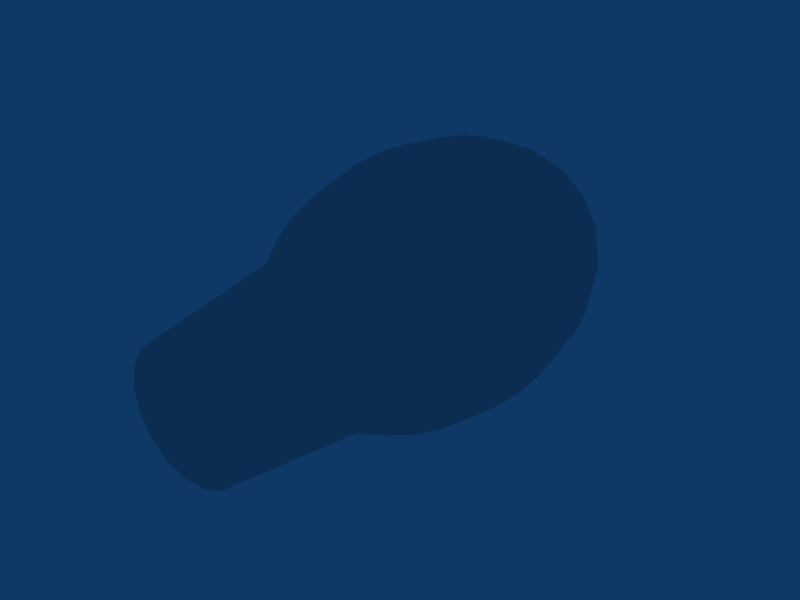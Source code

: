 # Source: lightbulp.blend  (saved by Blender 2.48.1; exported with 4.5.12 LTS)
import bpy
from mathutils import Matrix  # noqa: F401  (used for matrix-valued properties, if any)

bpy.ops.wm.read_factory_settings(use_empty=True)
scene = bpy.context.scene
scene.name = 'Scene'

# ---- collections
col_collection_1 = bpy.data.collections.new('Collection 1'); scene.collection.children.link(col_collection_1)

# ---- world
world_world = bpy.data.worlds.new('World'); scene.world = world_world
world_world.color = (0.05656, 0.2208, 0.4)
world_world.use_sun_shadow = False
world_world.sun_shadow_jitter_overblur = 0.0
world_world.cycles.sampling_method = 'MANUAL'
world_world.cycles.sample_map_resolution = 256

# ---- meshes
me_lightbulp = bpy.data.meshes.new('lightbulp')
me_lightbulp.from_pydata([(0.1578, -0.8783, -0.1322), (0.1935, -0.8783, -0.07023), (0.2059, -0.8783, 0.0001988), (0.1934, -0.8783, 0.0706), (0.1576, -0.8783, 0.1325), (0.1028, -0.8783, 0.1784), (0.03556, -0.8783, 0.2028), (-0.03594, -0.8783, 0.2027), (-0.1031, -0.8783, 0.1782), (-0.1578, -0.8783, 0.1322), (-0.1935, -0.8783, 0.07023), (-0.2059, -0.8783, -0.0001988), (-0.1934, -0.8783, -0.0706), (-0.1576, -0.8783, -0.1325), (-0.1028, -0.8783, -0.1784), (-0.03555, -0.8783, -0.2028), (0.03595, -0.8783, -0.2027), (0.1031, -0.8783, -0.1782), (0.2095, -0.3851, -0.1755), (0.2581, -0.3852, -0.09394), (0.2733, -0.3851, 0.0002636), (0.2581, -0.3852, 0.09394), (0.2092, -0.3851, 0.1759), (0.1364, -0.3851, 0.2368), (0.0477, -0.3852, 0.2705), (-0.0477, -0.3852, 0.2705), (-0.1369, -0.3851, 0.2365), (-0.2104, -0.3852, 0.1766), (-0.2569, -0.3851, 0.09322), (-0.2747, -0.3852, -5.413e-07), (-0.2581, -0.3852, -0.09394), (-0.2104, -0.3852, -0.1766), (-0.1364, -0.3851, -0.2368), (-0.04719, -0.3851, -0.2692), (0.04771, -0.3851, -0.2691), (0.1369, -0.3851, -0.2365), (1.78e-06, -0.8783, -4.372e-08), (0.06973, 0.7545, 0.02538), (0.1373, 0.7251, 0.04999), (0.2008, 0.6772, 0.07307), (0.2581, 0.6121, 0.09394), (0.3076, 0.5319, 0.112), (0.3477, 0.4389, 0.1266), (0.3773, 0.3361, 0.1373), (0.3954, 0.2265, 0.1439), (0.4015, 0.1134, 0.1461), (0.3954, 0.0004043, 0.1439), (0.3773, -0.1092, 0.1373), (0.3477, -0.212, 0.1266), (0.3076, -0.305, 0.112), (0.2508, -0.305, 0.2104), (0.2835, -0.212, 0.2379), (0.3076, -0.1092, 0.2581), (0.3224, 0.0004042, 0.2705), (0.3273, 0.1134, 0.2747), (0.3224, 0.2265, 0.2705), (0.3076, 0.3361, 0.2581), (0.2835, 0.4389, 0.2379), (0.2508, 0.5319, 0.2104), (0.2104, 0.6121, 0.1766), (0.1637, 0.6772, 0.1373), (0.112, 0.7251, 0.09394), (0.05684, 0.7545, 0.0477), (0.0371, 0.7545, 0.06426), (0.07307, 0.7251, 0.1266), (0.1068, 0.6772, 0.185), (0.1373, 0.6121, 0.2379), (0.1637, 0.5319, 0.2835), (0.185, 0.4389, 0.3205), (0.2008, 0.3361, 0.3477), (0.2104, 0.2265, 0.3644), (0.2137, 0.1134, 0.3701), (0.2104, 0.0004039, 0.3644), (0.2008, -0.1092, 0.3477), (0.185, -0.212, 0.3205), (0.1637, -0.305, 0.2835), (0.05684, -0.305, 0.3224), (0.06426, -0.212, 0.3644), (0.06973, -0.1092, 0.3954), (0.07307, 0.0004036, 0.4144), (0.0742, 0.1134, 0.4208), (0.07307, 0.2265, 0.4144), (0.06973, 0.3361, 0.3954), (0.06426, 0.4389, 0.3644), (0.05684, 0.5319, 0.3224), (0.04769, 0.6121, 0.2705), (0.0371, 0.6772, 0.2104), (0.02538, 0.7251, 0.1439), (0.01288, 0.7545, 0.07307), (-0.01289, 0.7545, 0.07307), (-0.02538, 0.7251, 0.1439), (-0.0371, 0.6772, 0.2104), (-0.0477, 0.6121, 0.2705), (-0.05684, 0.5319, 0.3224), (-0.06426, 0.4389, 0.3644), (-0.06973, 0.3361, 0.3954), (-0.07308, 0.2265, 0.4144), (-0.0742, 0.1134, 0.4208), (-0.07308, 0.0004033, 0.4144), (-0.06973, -0.1092, 0.3954), (-0.06426, -0.212, 0.3644), (-0.05684, -0.305, 0.3224), (-0.1637, -0.305, 0.2835), (-0.185, -0.212, 0.3205), (-0.2008, -0.1092, 0.3477), (-0.2104, 0.0004031, 0.3644), (-0.2137, 0.1134, 0.3701), (-0.2104, 0.2265, 0.3644), (-0.2008, 0.3361, 0.3477), (-0.185, 0.4389, 0.3205), (-0.1637, 0.5319, 0.2835), (-0.1373, 0.6121, 0.2379), (-0.1068, 0.6772, 0.185), (-0.07308, 0.7251, 0.1266), (-0.0371, 0.7545, 0.06426), (-0.05684, 0.7545, 0.0477), (-0.112, 0.7251, 0.09394), (-0.1637, 0.6772, 0.1373), (-0.2104, 0.6121, 0.1766), (-0.2508, 0.5319, 0.2104), (-0.2835, 0.4389, 0.2379), (-0.3076, 0.3361, 0.2581), (-0.3224, 0.2265, 0.2705), (-0.3273, 0.1134, 0.2747), (-0.3224, 0.0004028, 0.2705), (-0.3076, -0.1092, 0.2581), (-0.2835, -0.212, 0.2379), (-0.2508, -0.305, 0.2104), (-0.3076, -0.305, 0.112), (-0.3477, -0.212, 0.1266), (-0.3773, -0.1092, 0.1373), (-0.3954, 0.0004027, 0.1439), (-0.4015, 0.1134, 0.1461), (-0.3954, 0.2265, 0.1439), (-0.3773, 0.3361, 0.1373), (-0.3477, 0.4389, 0.1266), (-0.3076, 0.5319, 0.112), (-0.2581, 0.6121, 0.09394), (-0.2008, 0.6772, 0.07307), (-0.1373, 0.7251, 0.04999), (-0.06973, 0.7545, 0.02538), (-0.0742, 0.7545, -1.782e-07), (-0.1462, 0.7251, -3.189e-07), (-0.2137, 0.6772, -4.206e-07), (-0.2747, 0.6121, -5.48e-07), (-0.3273, 0.5319, -6.554e-07), (-0.3701, 0.4389, -7.312e-07), (-0.4015, 0.3361, -7.766e-07), (-0.4208, 0.2265, -8.186e-07), (-0.4273, 0.1134, -8.468e-07), (-0.4208, 0.0004027, -8.375e-07), (-0.4015, -0.1092, -7.883e-07), (-0.3701, -0.212, -7.112e-07), (-0.3273, -0.305, -6.518e-07), (-0.3076, -0.305, -0.112), (-0.3477, -0.212, -0.1266), (-0.3773, -0.1092, -0.1373), (-0.3954, 0.0004027, -0.1439), (-0.4015, 0.1134, -0.1461), (-0.3954, 0.2265, -0.1439), (-0.3773, 0.3361, -0.1373), (-0.3477, 0.4389, -0.1266), (-0.3076, 0.5319, -0.112), (-0.2581, 0.6121, -0.09394), (-0.2008, 0.6772, -0.07307), (-0.1373, 0.7251, -0.04999), (-0.06973, 0.7545, -0.02538), (-1.677e-06, 0.7644, -1.525e-07), (-0.05684, 0.7545, -0.0477), (-0.112, 0.7251, -0.09394), (-0.1637, 0.6772, -0.1373), (-0.2104, 0.6121, -0.1766), (-0.2508, 0.5319, -0.2104), (-0.2835, 0.4389, -0.2379), (-0.3076, 0.3361, -0.2581), (-0.3224, 0.2265, -0.2705), (-0.3273, 0.1134, -0.2747), (-0.3224, 0.0004028, -0.2705), (-0.3076, -0.1092, -0.2581), (-0.2835, -0.212, -0.2379), (-0.2508, -0.305, -0.2104), (-0.1637, -0.305, -0.2835), (-0.185, -0.212, -0.3205), (-0.2008, -0.1092, -0.3477), (-0.2104, 0.000403, -0.3644), (-0.2137, 0.1134, -0.3701), (-0.2104, 0.2265, -0.3644), (-0.2008, 0.3361, -0.3477), (-0.185, 0.4389, -0.3205), (-0.1637, 0.5319, -0.2835), (-0.1373, 0.6121, -0.2379), (-0.1068, 0.6772, -0.185), (-0.07308, 0.7251, -0.1266), (-0.0371, 0.7545, -0.06426), (-0.01289, 0.7545, -0.07307), (-0.02538, 0.7251, -0.1439), (-0.0371, 0.6772, -0.2104), (-0.0477, 0.6121, -0.2705), (-0.05684, 0.5319, -0.3224), (-0.06426, 0.4389, -0.3644), (-0.06973, 0.3361, -0.3954), (-0.07307, 0.2265, -0.4144), (-0.0742, 0.1134, -0.4208), (-0.07307, 0.0004033, -0.4144), (-0.06973, -0.1092, -0.3954), (-0.06426, -0.212, -0.3644), (-0.05684, -0.305, -0.3224), (0.05684, -0.305, -0.3224), (0.06426, -0.212, -0.3644), (0.06973, -0.1092, -0.3954), (0.07308, 0.0004036, -0.4144), (0.0742, 0.1134, -0.4208), (0.07307, 0.2265, -0.4144), (0.06973, 0.3361, -0.3954), (0.06426, 0.4389, -0.3644), (0.05684, 0.5319, -0.3224), (0.0477, 0.6121, -0.2705), (0.0371, 0.6772, -0.2104), (0.02538, 0.7251, -0.1439), (0.01288, 0.7545, -0.07307), (0.0371, 0.7545, -0.06426), (0.07307, 0.7251, -0.1266), (0.1068, 0.6772, -0.185), (0.1373, 0.6121, -0.2379), (0.1637, 0.5319, -0.2835), (0.185, 0.4389, -0.3205), (0.2008, 0.3361, -0.3477), (0.2104, 0.2265, -0.3644), (0.2137, 0.1134, -0.3701), (0.2104, 0.0004039, -0.3644), (0.2008, -0.1092, -0.3477), (0.185, -0.212, -0.3205), (0.1637, -0.305, -0.2835), (0.2508, -0.305, -0.2104), (0.2835, -0.212, -0.2379), (0.3076, -0.1092, -0.2581), (0.3224, 0.0004041, -0.2705), (0.3273, 0.1134, -0.2747), (0.3224, 0.2265, -0.2705), (0.3076, 0.3361, -0.2581), (0.2835, 0.4389, -0.2379), (0.2508, 0.5319, -0.2104), (0.2104, 0.6121, -0.1766), (0.1637, 0.6772, -0.1373), (0.112, 0.7251, -0.09394), (0.05684, 0.7545, -0.0477), (0.06973, 0.7545, -0.02538), (0.1373, 0.7251, -0.04999), (0.2008, 0.6772, -0.07307), (0.2581, 0.6121, -0.09394), (0.3076, 0.5319, -0.112), (0.3477, 0.4389, -0.1266), (0.3773, 0.3361, -0.1373), (0.3954, 0.2265, -0.1439), (0.4015, 0.1134, -0.1461), (0.3954, 0.0004043, -0.1439), (0.3773, -0.1092, -0.1373), (0.3477, -0.212, -0.1266), (0.3076, -0.305, -0.112), (0.3273, -0.305, 5.761e-07), (0.3701, -0.212, 5.932e-07), (0.4015, -0.1092, 6.864e-07), (0.4208, 0.0004044, 7.035e-07), (0.4273, 0.1134, 6.958e-07), (0.4208, 0.2265, 7.017e-07), (0.4015, 0.3361, 6.34e-07), (0.3701, 0.4389, 5.808e-07), (0.3273, 0.5319, 5.334e-07), (0.2747, 0.6121, 4.278e-07), (0.2137, 0.6772, 2.98e-07), (0.1461, 0.7251, 2.162e-07), (0.0742, 0.7545, 7.939e-08)], [], [(36, 0, 1), (36, 1, 2), (36, 2, 3), (36, 3, 4), (36, 4, 5), (36, 5, 6), (36, 6, 7), (36, 7, 8), (36, 8, 9), (36, 9, 10), (36, 10, 11), (36, 11, 12), (36, 12, 13), (36, 13, 14), (36, 14, 15), (36, 15, 16), (36, 16, 17), (17, 0, 36), (0, 18, 19, 1), (1, 19, 20, 2), (2, 20, 21, 3), (3, 21, 22, 4), (4, 22, 23, 5), (5, 23, 24, 6), (6, 24, 25, 7), (7, 25, 26, 8), (8, 26, 27, 9), (9, 27, 28, 10), (10, 28, 29, 11), (11, 29, 30, 12), (12, 30, 31, 13), (13, 31, 32, 14), (14, 32, 33, 15), (15, 33, 34, 16), (16, 34, 35, 17), (18, 0, 17, 35), (167, 37, 271), (271, 37, 38, 270), (270, 38, 39, 269), (269, 39, 40, 268), (268, 40, 41, 267), (267, 41, 42, 266), (266, 42, 43, 265), (265, 43, 44, 264), (264, 44, 45, 263), (263, 45, 46, 262), (262, 46, 47, 261), (261, 47, 48, 260), (260, 48, 49, 259), (259, 49, 21, 20), (49, 50, 22, 21), (48, 51, 50, 49), (47, 52, 51, 48), (46, 53, 52, 47), (45, 54, 53, 46), (44, 55, 54, 45), (43, 56, 55, 44), (42, 57, 56, 43), (41, 58, 57, 42), (40, 59, 58, 41), (39, 60, 59, 40), (38, 61, 60, 39), (37, 62, 61, 38), (167, 62, 37), (167, 63, 62), (62, 63, 64, 61), (61, 64, 65, 60), (60, 65, 66, 59), (59, 66, 67, 58), (58, 67, 68, 57), (57, 68, 69, 56), (56, 69, 70, 55), (55, 70, 71, 54), (54, 71, 72, 53), (53, 72, 73, 52), (52, 73, 74, 51), (51, 74, 75, 50), (50, 75, 23, 22), (75, 76, 24, 23), (74, 77, 76, 75), (73, 78, 77, 74), (72, 79, 78, 73), (71, 80, 79, 72), (70, 81, 80, 71), (69, 82, 81, 70), (68, 83, 82, 69), (67, 84, 83, 68), (66, 85, 84, 67), (65, 86, 85, 66), (64, 87, 86, 65), (63, 88, 87, 64), (167, 88, 63), (167, 89, 88), (88, 89, 90, 87), (87, 90, 91, 86), (86, 91, 92, 85), (85, 92, 93, 84), (84, 93, 94, 83), (83, 94, 95, 82), (82, 95, 96, 81), (81, 96, 97, 80), (80, 97, 98, 79), (79, 98, 99, 78), (78, 99, 100, 77), (77, 100, 101, 76), (76, 101, 25, 24), (101, 102, 26, 25), (100, 103, 102, 101), (99, 104, 103, 100), (98, 105, 104, 99), (97, 106, 105, 98), (96, 107, 106, 97), (95, 108, 107, 96), (94, 109, 108, 95), (93, 110, 109, 94), (92, 111, 110, 93), (91, 112, 111, 92), (90, 113, 112, 91), (89, 114, 113, 90), (167, 114, 89), (167, 115, 114), (114, 115, 116, 113), (113, 116, 117, 112), (112, 117, 118, 111), (111, 118, 119, 110), (110, 119, 120, 109), (109, 120, 121, 108), (108, 121, 122, 107), (107, 122, 123, 106), (106, 123, 124, 105), (105, 124, 125, 104), (104, 125, 126, 103), (103, 126, 127, 102), (102, 127, 27, 26), (127, 128, 28, 27), (126, 129, 128, 127), (125, 130, 129, 126), (124, 131, 130, 125), (123, 132, 131, 124), (122, 133, 132, 123), (121, 134, 133, 122), (120, 135, 134, 121), (119, 136, 135, 120), (118, 137, 136, 119), (117, 138, 137, 118), (116, 139, 138, 117), (115, 140, 139, 116), (167, 140, 115), (167, 141, 140), (140, 141, 142, 139), (139, 142, 143, 138), (138, 143, 144, 137), (137, 144, 145, 136), (136, 145, 146, 135), (135, 146, 147, 134), (134, 147, 148, 133), (133, 148, 149, 132), (132, 149, 150, 131), (131, 150, 151, 130), (130, 151, 152, 129), (129, 152, 153, 128), (128, 153, 29, 28), (153, 154, 30, 29), (152, 155, 154, 153), (151, 156, 155, 152), (150, 157, 156, 151), (149, 158, 157, 150), (148, 159, 158, 149), (147, 160, 159, 148), (146, 161, 160, 147), (145, 162, 161, 146), (144, 163, 162, 145), (143, 164, 163, 144), (142, 165, 164, 143), (141, 166, 165, 142), (167, 166, 141), (167, 168, 166), (166, 168, 169, 165), (165, 169, 170, 164), (164, 170, 171, 163), (163, 171, 172, 162), (162, 172, 173, 161), (161, 173, 174, 160), (160, 174, 175, 159), (159, 175, 176, 158), (158, 176, 177, 157), (157, 177, 178, 156), (156, 178, 179, 155), (155, 179, 180, 154), (154, 180, 31, 30), (180, 181, 32, 31), (179, 182, 181, 180), (178, 183, 182, 179), (177, 184, 183, 178), (176, 185, 184, 177), (175, 186, 185, 176), (174, 187, 186, 175), (173, 188, 187, 174), (172, 189, 188, 173), (171, 190, 189, 172), (170, 191, 190, 171), (169, 192, 191, 170), (168, 193, 192, 169), (167, 193, 168), (167, 194, 193), (193, 194, 195, 192), (192, 195, 196, 191), (191, 196, 197, 190), (190, 197, 198, 189), (189, 198, 199, 188), (188, 199, 200, 187), (187, 200, 201, 186), (186, 201, 202, 185), (185, 202, 203, 184), (184, 203, 204, 183), (183, 204, 205, 182), (182, 205, 206, 181), (181, 206, 33, 32), (206, 207, 34, 33), (205, 208, 207, 206), (204, 209, 208, 205), (203, 210, 209, 204), (202, 211, 210, 203), (201, 212, 211, 202), (200, 213, 212, 201), (199, 214, 213, 200), (198, 215, 214, 199), (197, 216, 215, 198), (196, 217, 216, 197), (195, 218, 217, 196), (194, 219, 218, 195), (167, 219, 194), (167, 220, 219), (219, 220, 221, 218), (218, 221, 222, 217), (217, 222, 223, 216), (216, 223, 224, 215), (215, 224, 225, 214), (214, 225, 226, 213), (213, 226, 227, 212), (212, 227, 228, 211), (211, 228, 229, 210), (210, 229, 230, 209), (209, 230, 231, 208), (208, 231, 232, 207), (207, 232, 35, 34), (232, 233, 18, 35), (231, 234, 233, 232), (230, 235, 234, 231), (229, 236, 235, 230), (228, 237, 236, 229), (227, 238, 237, 228), (226, 239, 238, 227), (225, 240, 239, 226), (224, 241, 240, 225), (223, 242, 241, 224), (222, 243, 242, 223), (221, 244, 243, 222), (220, 245, 244, 221), (167, 245, 220), (167, 246, 245), (245, 246, 247, 244), (244, 247, 248, 243), (243, 248, 249, 242), (242, 249, 250, 241), (241, 250, 251, 240), (240, 251, 252, 239), (239, 252, 253, 238), (238, 253, 254, 237), (237, 254, 255, 236), (236, 255, 256, 235), (235, 256, 257, 234), (234, 257, 258, 233), (233, 258, 19, 18), (258, 259, 20, 19), (257, 260, 259, 258), (256, 261, 260, 257), (255, 262, 261, 256), (254, 263, 262, 255), (253, 264, 263, 254), (252, 265, 264, 253), (251, 266, 265, 252), (250, 267, 266, 251), (249, 268, 267, 250), (248, 269, 268, 249), (247, 270, 269, 248), (246, 271, 270, 247), (167, 271, 246)])
_uv = me_lightbulp.uv_layers.new(name='UVTex')
_uv.uv.foreach_set('vector', [0.6717, 0.0001346, 0.6717, 0.3592, 0.3126, 0.3592, 0.6717, 0.0001346, 0.6717, 0.3592, 0.3126, 0.3592, 0.6717, 0.0001346, 0.6717, 0.3592, 0.3126, 0.3592, 0.6717, 0.0001346, 0.6717, 0.3592, 0.3126, 0.3592, 0.6717, 0.0001346, 0.6717, 0.3592, 0.3126, 0.3592, 0.6717, 0.0001346, 0.6717, 0.3592, 0.3126, 0.3592, 0.6717, 0.0001346, 0.6717, 0.3592, 0.3126, 0.3592, 0.6717, 0.0001346, 0.6717, 0.3592, 0.3126, 0.3592, 0.6717, 0.0001346, 0.6717, 0.3592, 0.3126, 0.3592, 0.6717, 0.0001346, 0.6717, 0.3592, 0.3126, 0.3592, 0.6717, 0.0001346, 0.6717, 0.3592, 0.3126, 0.3592, 0.6717, 0.0001346, 0.6717, 0.3592, 0.3126, 0.3592, 0.6717, 0.0001346, 0.6717, 0.3592, 0.3126, 0.3592, 0.6717, 0.0001346, 0.6717, 0.3592, 0.3126, 0.3592, 0.6717, 0.0001346, 0.6717, 0.3592, 0.3126, 0.3592, 0.6717, 0.0001346, 0.6717, 0.3592, 0.3126, 0.3592, 0.6717, 0.0001346, 0.6717, 0.3592, 0.3126, 0.3592, 0.6717, 0.0001346, 0.6717, 0.3592, 0.3126, 0.3592, 0.6717, 0.0001346, 0.6717, 0.3592, 0.3126, 0.3592, 0.3126, 0.0001345, 0.6717, 0.0001346, 0.6717, 0.3592, 0.3126, 0.3592, 0.3126, 0.0001345, 0.6717, 0.0001346, 0.6717, 0.3592, 0.3126, 0.3592, 0.3126, 0.0001345, 0.6717, 0.0001346, 0.6717, 0.3592, 0.3126, 0.3592, 0.3126, 0.0001345, 0.6717, 0.0001346, 0.6717, 0.3592, 0.3126, 0.3592, 0.3126, 0.0001345, 0.6717, 0.0001346, 0.6717, 0.3592, 0.3126, 0.3592, 0.3126, 0.0001345, 0.6717, 0.0001346, 0.6717, 0.3592, 0.3126, 0.3592, 0.3126, 0.0001345, 0.6717, 0.0001346, 0.6717, 0.3592, 0.3126, 0.3592, 0.3126, 0.0001345, 0.6717, 0.0001346, 0.6717, 0.3592, 0.3126, 0.3592, 0.3126, 0.0001345, 0.6717, 0.0001346, 0.6717, 0.3592, 0.3126, 0.3592, 0.3126, 0.0001345, 0.6717, 0.0001346, 0.6717, 0.3592, 0.3126, 0.3592, 0.3126, 0.0001345, 0.6717, 0.0001346, 0.6717, 0.3592, 0.3126, 0.3592, 0.3126, 0.0001345, 0.6717, 0.0001346, 0.6717, 0.3592, 0.3126, 0.3592, 0.3126, 0.0001345, 0.6717, 0.0001346, 0.6717, 0.3592, 0.3126, 0.3592, 0.3126, 0.0001345, 0.6717, 0.0001346, 0.6717, 0.3592, 0.3126, 0.3592, 0.3126, 0.0001345, 0.6717, 0.0001346, 0.6717, 0.3592, 0.3126, 0.3592, 0.3126, 0.0001345, 0.6717, 0.0001346, 0.6717, 0.3592, 0.3126, 0.3592, 0.3126, 0.0001345, 0.6717, 0.0001346, 0.6717, 0.3592, 0.3126, 0.3592, 0.3126, 0.0001345, 0.1708, 0.9894, 0.1708, 0.3622, 0.798, 0.3622, 0.1708, 0.9894, 0.1708, 0.3622, 0.798, 0.3622, 0.798, 0.9894, 0.1708, 0.9894, 0.1708, 0.3622, 0.798, 0.3622, 0.798, 0.9894, 0.1708, 0.9894, 0.1708, 0.3622, 0.798, 0.3622, 0.798, 0.9894, 0.1708, 0.9894, 0.1708, 0.3622, 0.798, 0.3622, 0.798, 0.9894, 0.1708, 0.9894, 0.1708, 0.3622, 0.798, 0.3622, 0.798, 0.9894, 0.1708, 0.9894, 0.1708, 0.3622, 0.798, 0.3622, 0.798, 0.9894, 0.1708, 0.9894, 0.1708, 0.3622, 0.798, 0.3622, 0.798, 0.9894, 0.1708, 0.9894, 0.1708, 0.3622, 0.798, 0.3622, 0.798, 0.9894, 0.1708, 0.9894, 0.1708, 0.3622, 0.798, 0.3622, 0.798, 0.9894, 0.1708, 0.9894, 0.1708, 0.3622, 0.798, 0.3622, 0.798, 0.9894, 0.1708, 0.9894, 0.1708, 0.3622, 0.798, 0.3622, 0.798, 0.9894, 0.1708, 0.9894, 0.1708, 0.3622, 0.798, 0.3622, 0.798, 0.9894, 0.1708, 0.9894, 0.1708, 0.3622, 0.798, 0.3622, 0.798, 0.9894, 0.1708, 0.9894, 0.1708, 0.3622, 0.798, 0.3622, 0.798, 0.9894, 0.1708, 0.9894, 0.1708, 0.3622, 0.798, 0.3622, 0.798, 0.9894, 0.1708, 0.9894, 0.1708, 0.3622, 0.798, 0.3622, 0.798, 0.9894, 0.1708, 0.9894, 0.1708, 0.3622, 0.798, 0.3622, 0.798, 0.9894, 0.1708, 0.9894, 0.1708, 0.3622, 0.798, 0.3622, 0.798, 0.9894, 0.1708, 0.9894, 0.1708, 0.3622, 0.798, 0.3622, 0.798, 0.9894, 0.1708, 0.9894, 0.1708, 0.3622, 0.798, 0.3622, 0.798, 0.9894, 0.1708, 0.9894, 0.1708, 0.3622, 0.798, 0.3622, 0.798, 0.9894, 0.1708, 0.9894, 0.1708, 0.3622, 0.798, 0.3622, 0.798, 0.9894, 0.1708, 0.9894, 0.1708, 0.3622, 0.798, 0.3622, 0.798, 0.9894, 0.1708, 0.9894, 0.1708, 0.3622, 0.798, 0.3622, 0.798, 0.9894, 0.1708, 0.9894, 0.1708, 0.3622, 0.798, 0.3622, 0.798, 0.9894, 0.1708, 0.9894, 0.1708, 0.3622, 0.798, 0.3622, 0.798, 0.9894, 0.1708, 0.9894, 0.1708, 0.3622, 0.798, 0.3622, 0.1708, 0.9894, 0.1708, 0.3622, 0.798, 0.3622, 0.1708, 0.9894, 0.1708, 0.3622, 0.798, 0.3622, 0.798, 0.9894, 0.1708, 0.9894, 0.1708, 0.3622, 0.798, 0.3622, 0.798, 0.9894, 0.1708, 0.9894, 0.1708, 0.3622, 0.798, 0.3622, 0.798, 0.9894, 0.1708, 0.9894, 0.1708, 0.3622, 0.798, 0.3622, 0.798, 0.9894, 0.1708, 0.9894, 0.1708, 0.3622, 0.798, 0.3622, 0.798, 0.9894, 0.1708, 0.9894, 0.1708, 0.3622, 0.798, 0.3622, 0.798, 0.9894, 0.1708, 0.9894, 0.1708, 0.3622, 0.798, 0.3622, 0.798, 0.9894, 0.1708, 0.9894, 0.1708, 0.3622, 0.798, 0.3622, 0.798, 0.9894, 0.1708, 0.9894, 0.1708, 0.3622, 0.798, 0.3622, 0.798, 0.9894, 0.1708, 0.9894, 0.1708, 0.3622, 0.798, 0.3622, 0.798, 0.9894, 0.1708, 0.9894, 0.1708, 0.3622, 0.798, 0.3622, 0.798, 0.9894, 0.1708, 0.9894, 0.1708, 0.3622, 0.798, 0.3622, 0.798, 0.9894, 0.1708, 0.9894, 0.1708, 0.3622, 0.798, 0.3622, 0.798, 0.9894, 0.1708, 0.9894, 0.1708, 0.3622, 0.798, 0.3622, 0.798, 0.9894, 0.1708, 0.9894, 0.1708, 0.3622, 0.798, 0.3622, 0.798, 0.9894, 0.1708, 0.9894, 0.1708, 0.3622, 0.798, 0.3622, 0.798, 0.9894, 0.1708, 0.9894, 0.1708, 0.3622, 0.798, 0.3622, 0.798, 0.9894, 0.1708, 0.9894, 0.1708, 0.3622, 0.798, 0.3622, 0.798, 0.9894, 0.1708, 0.9894, 0.1708, 0.3622, 0.798, 0.3622, 0.798, 0.9894, 0.1708, 0.9894, 0.1708, 0.3622, 0.798, 0.3622, 0.798, 0.9894, 0.1708, 0.9894, 0.1708, 0.3622, 0.798, 0.3622, 0.798, 0.9894, 0.1708, 0.9894, 0.1708, 0.3622, 0.798, 0.3622, 0.798, 0.9894, 0.1708, 0.9894, 0.1708, 0.3622, 0.798, 0.3622, 0.798, 0.9894, 0.1708, 0.9894, 0.1708, 0.3622, 0.798, 0.3622, 0.798, 0.9894, 0.1708, 0.9894, 0.1708, 0.3622, 0.798, 0.3622, 0.798, 0.9894, 0.1708, 0.9894, 0.1708, 0.3622, 0.798, 0.3622, 0.798, 0.9894, 0.1708, 0.9894, 0.1708, 0.3622, 0.798, 0.3622, 0.1708, 0.9894, 0.1708, 0.3622, 0.798, 0.3622, 0.1708, 0.9894, 0.1708, 0.3622, 0.798, 0.3622, 0.798, 0.9894, 0.1708, 0.9894, 0.1708, 0.3622, 0.798, 0.3622, 0.798, 0.9894, 0.1708, 0.9894, 0.1708, 0.3622, 0.798, 0.3622, 0.798, 0.9894, 0.1708, 0.9894, 0.1708, 0.3622, 0.798, 0.3622, 0.798, 0.9894, 0.1708, 0.9894, 0.1708, 0.3622, 0.798, 0.3622, 0.798, 0.9894, 0.1708, 0.9894, 0.1708, 0.3622, 0.798, 0.3622, 0.798, 0.9894, 0.1708, 0.9894, 0.1708, 0.3622, 0.798, 0.3622, 0.798, 0.9894, 0.1708, 0.9894, 0.1708, 0.3622, 0.798, 0.3622, 0.798, 0.9894, 0.1708, 0.9894, 0.1708, 0.3622, 0.798, 0.3622, 0.798, 0.9894, 0.1708, 0.9894, 0.1708, 0.3622, 0.798, 0.3622, 0.798, 0.9894, 0.1708, 0.9894, 0.1708, 0.3622, 0.798, 0.3622, 0.798, 0.9894, 0.1708, 0.9894, 0.1708, 0.3622, 0.798, 0.3622, 0.798, 0.9894, 0.1708, 0.9894, 0.1708, 0.3622, 0.798, 0.3622, 0.798, 0.9894, 0.1708, 0.9894, 0.1708, 0.3622, 0.798, 0.3622, 0.798, 0.9894, 0.1708, 0.9894, 0.1708, 0.3622, 0.798, 0.3622, 0.798, 0.9894, 0.1708, 0.9894, 0.1708, 0.3622, 0.798, 0.3622, 0.798, 0.9894, 0.1708, 0.9894, 0.1708, 0.3622, 0.798, 0.3622, 0.798, 0.9894, 0.1708, 0.9894, 0.1708, 0.3622, 0.798, 0.3622, 0.798, 0.9894, 0.1708, 0.9894, 0.1708, 0.3622, 0.798, 0.3622, 0.798, 0.9894, 0.1708, 0.9894, 0.1708, 0.3622, 0.798, 0.3622, 0.798, 0.9894, 0.1708, 0.9894, 0.1708, 0.3622, 0.798, 0.3622, 0.798, 0.9894, 0.1708, 0.9894, 0.1708, 0.3622, 0.798, 0.3622, 0.798, 0.9894, 0.1708, 0.9894, 0.1708, 0.3622, 0.798, 0.3622, 0.798, 0.9894, 0.1708, 0.9894, 0.1708, 0.3622, 0.798, 0.3622, 0.798, 0.9894, 0.1708, 0.9894, 0.1708, 0.3622, 0.798, 0.3622, 0.798, 0.9894, 0.1708, 0.9894, 0.1708, 0.3622, 0.798, 0.3622, 0.798, 0.9894, 0.1708, 0.9894, 0.1708, 0.3622, 0.798, 0.3622, 0.1708, 0.9894, 0.1708, 0.3622, 0.798, 0.3622, 0.1708, 0.9894, 0.1708, 0.3622, 0.798, 0.3622, 0.798, 0.9894, 0.1708, 0.9894, 0.1708, 0.3622, 0.798, 0.3622, 0.798, 0.9894, 0.1708, 0.9894, 0.1708, 0.3622, 0.798, 0.3622, 0.798, 0.9894, 0.1708, 0.9894, 0.1708, 0.3622, 0.798, 0.3622, 0.798, 0.9894, 0.1708, 0.9894, 0.1708, 0.3622, 0.798, 0.3622, 0.798, 0.9894, 0.1708, 0.9894, 0.1708, 0.3622, 0.798, 0.3622, 0.798, 0.9894, 0.1708, 0.9894, 0.1708, 0.3622, 0.798, 0.3622, 0.798, 0.9894, 0.1708, 0.9894, 0.1708, 0.3622, 0.798, 0.3622, 0.798, 0.9894, 0.1708, 0.9894, 0.1708, 0.3622, 0.798, 0.3622, 0.798, 0.9894, 0.1708, 0.9894, 0.1708, 0.3622, 0.798, 0.3622, 0.798, 0.9894, 0.1708, 0.9894, 0.1708, 0.3622, 0.798, 0.3622, 0.798, 0.9894, 0.1708, 0.9894, 0.1708, 0.3622, 0.798, 0.3622, 0.798, 0.9894, 0.1708, 0.9894, 0.1708, 0.3622, 0.798, 0.3622, 0.798, 0.9894, 0.1708, 0.9894, 0.1708, 0.3622, 0.798, 0.3622, 0.798, 0.9894, 0.1708, 0.9894, 0.1708, 0.3622, 0.798, 0.3622, 0.798, 0.9894, 0.1708, 0.9894, 0.1708, 0.3622, 0.798, 0.3622, 0.798, 0.9894, 0.1708, 0.9894, 0.1708, 0.3622, 0.798, 0.3622, 0.798, 0.9894, 0.1708, 0.9894, 0.1708, 0.3622, 0.798, 0.3622, 0.798, 0.9894, 0.1708, 0.9894, 0.1708, 0.3622, 0.798, 0.3622, 0.798, 0.9894, 0.1708, 0.9894, 0.1708, 0.3622, 0.798, 0.3622, 0.798, 0.9894, 0.1708, 0.9894, 0.1708, 0.3622, 0.798, 0.3622, 0.798, 0.9894, 0.1708, 0.9894, 0.1708, 0.3622, 0.798, 0.3622, 0.798, 0.9894, 0.1708, 0.9894, 0.1708, 0.3622, 0.798, 0.3622, 0.798, 0.9894, 0.1708, 0.9894, 0.1708, 0.3622, 0.798, 0.3622, 0.798, 0.9894, 0.1708, 0.9894, 0.1708, 0.3622, 0.798, 0.3622, 0.798, 0.9894, 0.1708, 0.9894, 0.1708, 0.3622, 0.798, 0.3622, 0.798, 0.9894, 0.1708, 0.9894, 0.1708, 0.3622, 0.798, 0.3622, 0.1708, 0.9894, 0.1708, 0.3622, 0.798, 0.3622, 0.1708, 0.9894, 0.1708, 0.3622, 0.798, 0.3622, 0.798, 0.9894, 0.1708, 0.9894, 0.1708, 0.3622, 0.798, 0.3622, 0.798, 0.9894, 0.1708, 0.9894, 0.1708, 0.3622, 0.798, 0.3622, 0.798, 0.9894, 0.1708, 0.9894, 0.1708, 0.3622, 0.798, 0.3622, 0.798, 0.9894, 0.1708, 0.9894, 0.1708, 0.3622, 0.798, 0.3622, 0.798, 0.9894, 0.1708, 0.9894, 0.1708, 0.3622, 0.798, 0.3622, 0.798, 0.9894, 0.1708, 0.9894, 0.1708, 0.3622, 0.798, 0.3622, 0.798, 0.9894, 0.1708, 0.9894, 0.1708, 0.3622, 0.798, 0.3622, 0.798, 0.9894, 0.1708, 0.9894, 0.1708, 0.3622, 0.798, 0.3622, 0.798, 0.9894, 0.1708, 0.9894, 0.1708, 0.3622, 0.798, 0.3622, 0.798, 0.9894, 0.1708, 0.9894, 0.1708, 0.3622, 0.798, 0.3622, 0.798, 0.9894, 0.1708, 0.9894, 0.1708, 0.3622, 0.798, 0.3622, 0.798, 0.9894, 0.1708, 0.9894, 0.1708, 0.3622, 0.798, 0.3622, 0.798, 0.9894, 0.1708, 0.9894, 0.1708, 0.3622, 0.798, 0.3622, 0.798, 0.9894, 0.1708, 0.9894, 0.1708, 0.3622, 0.798, 0.3622, 0.798, 0.9894, 0.1708, 0.9894, 0.1708, 0.3622, 0.798, 0.3622, 0.798, 0.9894, 0.1708, 0.9894, 0.1708, 0.3622, 0.798, 0.3622, 0.798, 0.9894, 0.1708, 0.9894, 0.1708, 0.3622, 0.798, 0.3622, 0.798, 0.9894, 0.1708, 0.9894, 0.1708, 0.3622, 0.798, 0.3622, 0.798, 0.9894, 0.1708, 0.9894, 0.1708, 0.3622, 0.798, 0.3622, 0.798, 0.9894, 0.1708, 0.9894, 0.1708, 0.3622, 0.798, 0.3622, 0.798, 0.9894, 0.1708, 0.9894, 0.1708, 0.3622, 0.798, 0.3622, 0.798, 0.9894, 0.1708, 0.9894, 0.1708, 0.3622, 0.798, 0.3622, 0.798, 0.9894, 0.1708, 0.9894, 0.1708, 0.3622, 0.798, 0.3622, 0.798, 0.9894, 0.1708, 0.9894, 0.1708, 0.3622, 0.798, 0.3622, 0.798, 0.9894, 0.1708, 0.9894, 0.1708, 0.3622, 0.798, 0.3622, 0.798, 0.9894, 0.1708, 0.9894, 0.1708, 0.3622, 0.798, 0.3622, 0.1708, 0.9894, 0.1708, 0.3622, 0.798, 0.3622, 0.1708, 0.9894, 0.1708, 0.3622, 0.798, 0.3622, 0.798, 0.9894, 0.1708, 0.9894, 0.1708, 0.3622, 0.798, 0.3622, 0.798, 0.9894, 0.1708, 0.9894, 0.1708, 0.3622, 0.798, 0.3622, 0.798, 0.9894, 0.1708, 0.9894, 0.1708, 0.3622, 0.798, 0.3622, 0.798, 0.9894, 0.1708, 0.9894, 0.1708, 0.3622, 0.798, 0.3622, 0.798, 0.9894, 0.1708, 0.9894, 0.1708, 0.3622, 0.798, 0.3622, 0.798, 0.9894, 0.1708, 0.9894, 0.1708, 0.3622, 0.798, 0.3622, 0.798, 0.9894, 0.1708, 0.9894, 0.1708, 0.3622, 0.798, 0.3622, 0.798, 0.9894, 0.1708, 0.9894, 0.1708, 0.3622, 0.798, 0.3622, 0.798, 0.9894, 0.1708, 0.9894, 0.1708, 0.3622, 0.798, 0.3622, 0.798, 0.9894, 0.1708, 0.9894, 0.1708, 0.3622, 0.798, 0.3622, 0.798, 0.9894, 0.1708, 0.9894, 0.1708, 0.3622, 0.798, 0.3622, 0.798, 0.9894, 0.1708, 0.9894, 0.1708, 0.3622, 0.798, 0.3622, 0.798, 0.9894, 0.1708, 0.9894, 0.1708, 0.3622, 0.798, 0.3622, 0.798, 0.9894, 0.1708, 0.9894, 0.1708, 0.3622, 0.798, 0.3622, 0.798, 0.9894, 0.1708, 0.9894, 0.1708, 0.3622, 0.798, 0.3622, 0.798, 0.9894, 0.1708, 0.9894, 0.1708, 0.3622, 0.798, 0.3622, 0.798, 0.9894, 0.1708, 0.9894, 0.1708, 0.3622, 0.798, 0.3622, 0.798, 0.9894, 0.1708, 0.9894, 0.1708, 0.3622, 0.798, 0.3622, 0.798, 0.9894, 0.1708, 0.9894, 0.1708, 0.3622, 0.798, 0.3622, 0.798, 0.9894, 0.1708, 0.9894, 0.1708, 0.3622, 0.798, 0.3622, 0.798, 0.9894, 0.1708, 0.9894, 0.1708, 0.3622, 0.798, 0.3622, 0.798, 0.9894, 0.1708, 0.9894, 0.1708, 0.3622, 0.798, 0.3622, 0.798, 0.9894, 0.1708, 0.9894, 0.1708, 0.3622, 0.798, 0.3622, 0.798, 0.9894, 0.1708, 0.9894, 0.1708, 0.3622, 0.798, 0.3622, 0.798, 0.9894, 0.1708, 0.9894, 0.1708, 0.3622, 0.798, 0.3622, 0.798, 0.9894, 0.1708, 0.9894, 0.1708, 0.3622, 0.798, 0.3622, 0.1708, 0.9894, 0.1708, 0.3622, 0.798, 0.3622, 0.1708, 0.9894, 0.1708, 0.3622, 0.798, 0.3622, 0.798, 0.9894, 0.1708, 0.9894, 0.1708, 0.3622, 0.798, 0.3622, 0.798, 0.9894, 0.1708, 0.9894, 0.1708, 0.3622, 0.798, 0.3622, 0.798, 0.9894, 0.1708, 0.9894, 0.1708, 0.3622, 0.798, 0.3622, 0.798, 0.9894, 0.1708, 0.9894, 0.1708, 0.3622, 0.798, 0.3622, 0.798, 0.9894, 0.1708, 0.9894, 0.1708, 0.3622, 0.798, 0.3622, 0.798, 0.9894, 0.1708, 0.9894, 0.1708, 0.3622, 0.798, 0.3622, 0.798, 0.9894, 0.1708, 0.9894, 0.1708, 0.3622, 0.798, 0.3622, 0.798, 0.9894, 0.1708, 0.9894, 0.1708, 0.3622, 0.798, 0.3622, 0.798, 0.9894, 0.1708, 0.9894, 0.1708, 0.3622, 0.798, 0.3622, 0.798, 0.9894, 0.1708, 0.9894, 0.1708, 0.3622, 0.798, 0.3622, 0.798, 0.9894, 0.1708, 0.9894, 0.1708, 0.3622, 0.798, 0.3622, 0.798, 0.9894, 0.1708, 0.9894, 0.1708, 0.3622, 0.798, 0.3622, 0.798, 0.9894, 0.1708, 0.9894, 0.1708, 0.3622, 0.798, 0.3622, 0.798, 0.9894, 0.1708, 0.9894, 0.1708, 0.3622, 0.798, 0.3622, 0.798, 0.9894, 0.1708, 0.9894, 0.1708, 0.3622, 0.798, 0.3622, 0.798, 0.9894, 0.1708, 0.9894, 0.1708, 0.3622, 0.798, 0.3622, 0.798, 0.9894, 0.1708, 0.9894, 0.1708, 0.3622, 0.798, 0.3622, 0.798, 0.9894, 0.1708, 0.9894, 0.1708, 0.3622, 0.798, 0.3622, 0.798, 0.9894, 0.1708, 0.9894, 0.1708, 0.3622, 0.798, 0.3622, 0.798, 0.9894, 0.1708, 0.9894, 0.1708, 0.3622, 0.798, 0.3622, 0.798, 0.9894, 0.1708, 0.9894, 0.1708, 0.3622, 0.798, 0.3622, 0.798, 0.9894, 0.1708, 0.9894, 0.1708, 0.3622, 0.798, 0.3622, 0.798, 0.9894, 0.1708, 0.9894, 0.1708, 0.3622, 0.798, 0.3622, 0.798, 0.9894, 0.1708, 0.9894, 0.1708, 0.3622, 0.798, 0.3622, 0.798, 0.9894, 0.1708, 0.9894, 0.1708, 0.3622, 0.798, 0.3622, 0.798, 0.9894, 0.1708, 0.9894, 0.1708, 0.3622, 0.798, 0.3622, 0.1708, 0.9894, 0.1708, 0.3622, 0.798, 0.3622, 0.1708, 0.9894, 0.1708, 0.3622, 0.798, 0.3622, 0.798, 0.9894, 0.1708, 0.9894, 0.1708, 0.3622, 0.798, 0.3622, 0.798, 0.9894, 0.1708, 0.9894, 0.1708, 0.3622, 0.798, 0.3622, 0.798, 0.9894, 0.1708, 0.9894, 0.1708, 0.3622, 0.798, 0.3622, 0.798, 0.9894, 0.1708, 0.9894, 0.1708, 0.3622, 0.798, 0.3622, 0.798, 0.9894, 0.1708, 0.9894, 0.1708, 0.3622, 0.798, 0.3622, 0.798, 0.9894, 0.1708, 0.9894, 0.1708, 0.3622, 0.798, 0.3622, 0.798, 0.9894, 0.1708, 0.9894, 0.1708, 0.3622, 0.798, 0.3622, 0.798, 0.9894, 0.1708, 0.9894, 0.1708, 0.3622, 0.798, 0.3622, 0.798, 0.9894, 0.1708, 0.9894, 0.1708, 0.3622, 0.798, 0.3622, 0.798, 0.9894, 0.1708, 0.9894, 0.1708, 0.3622, 0.798, 0.3622, 0.798, 0.9894, 0.1708, 0.9894, 0.1708, 0.3622, 0.798, 0.3622, 0.798, 0.9894, 0.1708, 0.9894, 0.1708, 0.3622, 0.798, 0.3622, 0.798, 0.9894, 0.1708, 0.9894, 0.1708, 0.3622, 0.798, 0.3622, 0.798, 0.9894, 0.1708, 0.9894, 0.1708, 0.3622, 0.798, 0.3622, 0.798, 0.9894, 0.1708, 0.9894, 0.1708, 0.3622, 0.798, 0.3622, 0.798, 0.9894, 0.1708, 0.9894, 0.1708, 0.3622, 0.798, 0.3622, 0.798, 0.9894, 0.1708, 0.9894, 0.1708, 0.3622, 0.798, 0.3622, 0.798, 0.9894, 0.1708, 0.9894, 0.1708, 0.3622, 0.798, 0.3622, 0.798, 0.9894, 0.1708, 0.9894, 0.1708, 0.3622, 0.798, 0.3622, 0.798, 0.9894, 0.1708, 0.9894, 0.1708, 0.3622, 0.798, 0.3622, 0.798, 0.9894, 0.1708, 0.9894, 0.1708, 0.3622, 0.798, 0.3622, 0.798, 0.9894, 0.1708, 0.9894, 0.1708, 0.3622, 0.798, 0.3622, 0.798, 0.9894, 0.1708, 0.9894, 0.1708, 0.3622, 0.798, 0.3622, 0.798, 0.9894, 0.1708, 0.9894, 0.1708, 0.3622, 0.798, 0.3622, 0.798, 0.9894, 0.1708, 0.9894, 0.1708, 0.3622, 0.798, 0.3622, 0.798, 0.9894, 0.1708, 0.9894, 0.1708, 0.3622, 0.798, 0.3622, 0.1708, 0.9894, 0.1708, 0.3622, 0.798, 0.3622, 0.1708, 0.9894, 0.1708, 0.3622, 0.798, 0.3622, 0.798, 0.9894, 0.1708, 0.9894, 0.1708, 0.3622, 0.798, 0.3622, 0.798, 0.9894, 0.1708, 0.9894, 0.1708, 0.3622, 0.798, 0.3622, 0.798, 0.9894, 0.1708, 0.9894, 0.1708, 0.3622, 0.798, 0.3622, 0.798, 0.9894, 0.1708, 0.9894, 0.1708, 0.3622, 0.798, 0.3622, 0.798, 0.9894, 0.1708, 0.9894, 0.1708, 0.3622, 0.798, 0.3622, 0.798, 0.9894, 0.1708, 0.9894, 0.1708, 0.3622, 0.798, 0.3622, 0.798, 0.9894, 0.1708, 0.9894, 0.1708, 0.3622, 0.798, 0.3622, 0.798, 0.9894, 0.1708, 0.9894, 0.1708, 0.3622, 0.798, 0.3622, 0.798, 0.9894, 0.1708, 0.9894, 0.1708, 0.3622, 0.798, 0.3622, 0.798, 0.9894, 0.1708, 0.9894, 0.1708, 0.3622, 0.798, 0.3622, 0.798, 0.9894, 0.1708, 0.9894, 0.1708, 0.3622, 0.798, 0.3622, 0.798, 0.9894, 0.1708, 0.9894, 0.1708, 0.3622, 0.798, 0.3622, 0.798, 0.9894, 0.1708, 0.9894, 0.1708, 0.3622, 0.798, 0.3622, 0.798, 0.9894, 0.1708, 0.9894, 0.1708, 0.3622, 0.798, 0.3622, 0.798, 0.9894, 0.1708, 0.9894, 0.1708, 0.3622, 0.798, 0.3622, 0.798, 0.9894, 0.1708, 0.9894, 0.1708, 0.3622, 0.798, 0.3622, 0.798, 0.9894, 0.1708, 0.9894, 0.1708, 0.3622, 0.798, 0.3622, 0.798, 0.9894, 0.1708, 0.9894, 0.1708, 0.3622, 0.798, 0.3622, 0.798, 0.9894, 0.1708, 0.9894, 0.1708, 0.3622, 0.798, 0.3622, 0.798, 0.9894, 0.1708, 0.9894, 0.1708, 0.3622, 0.798, 0.3622, 0.798, 0.9894, 0.1708, 0.9894, 0.1708, 0.3622, 0.798, 0.3622, 0.798, 0.9894, 0.1708, 0.9894, 0.1708, 0.3622, 0.798, 0.3622, 0.798, 0.9894, 0.1708, 0.9894, 0.1708, 0.3622, 0.798, 0.3622, 0.798, 0.9894, 0.1708, 0.9894, 0.1708, 0.3622, 0.798, 0.3622, 0.798, 0.9894, 0.1708, 0.9894, 0.1708, 0.3622, 0.798, 0.3622, 0.798, 0.9894, 0.1708, 0.9894, 0.1708, 0.3622, 0.798, 0.3622])
me_lightbulp.use_remesh_preserve_volume = False
me_lightbulp.use_remesh_preserve_attributes = False
me_lightbulp.use_mirror_vertex_groups = False
me_lightbulp.update()

# ---- objects
ob_lightbulp = bpy.data.objects.new('lightbulp', me_lightbulp)

# ---- transforms, parenting, visibility, modifiers, constraints
ob_lightbulp.location = (0.0, 0.0, 0.0)
ob_lightbulp.lock_rotations_4d = False
ob_lightbulp.empty_display_type = 'ARROWS'
ob_lightbulp.color = (0.0, 0.0, 0.0, 1.0)
ob_lightbulp.lineart.crease_threshold = 0.0

# ---- collection membership
col_collection_1.objects.link(ob_lightbulp)

# ---- scene / render settings (as saved in the file)
scene.frame_start = 1; scene.frame_end = 250; scene.frame_set(1)
scene.render.engine = 'BLENDER_EEVEE_NEXT'
scene.render.image_settings.file_format = 'JPEG'
scene.render.image_settings.color_mode = 'RGB'
scene.render.image_settings.compression = 90
scene.render.resolution_x = 800
scene.render.resolution_y = 600
scene.render.pixel_aspect_x = 100.0
scene.render.pixel_aspect_y = 100.0
scene.render.fps = 25
scene.render.dither_intensity = 0.0
scene.render.use_compositing = False
scene.render.use_sequencer = False
scene.render.bake_margin = 2
scene.render.bake_bias = 0.0
scene.render.use_stamp_time = False
scene.render.use_stamp_date = False
scene.render.use_stamp_frame = False
scene.render.use_stamp_camera = False
scene.render.use_stamp_scene = False
scene.render.use_stamp_filename = False
scene.render.use_stamp_render_time = False
scene.render.stamp_font_size = 0
scene.cycles.use_denoising = False
scene.cycles.samples = 10
scene.cycles.sampling_pattern = 'TABULATED_SOBOL'
scene.cycles.light_sampling_threshold = 0.0
scene.cycles.use_adaptive_sampling = False
scene.cycles.use_light_tree = False
scene.cycles.blur_glossy = 0.0
scene.cycles.volume_bounces = 1
scene.cycles.pixel_filter_type = 'GAUSSIAN'
scene.cycles.sample_clamp_indirect = 0.0
scene.view_settings.view_transform = 'Raw'
bpy.context.view_layer.update()

# ---- added for rendering (the .blend has no active camera): camera
cam_auto = bpy.data.cameras.new('AutoCamera')
cam_auto.lens = 50.0
cam_auto.sensor_width = 36.0
cam_auto.clip_end = 1000.0
ob_auto_camera = bpy.data.objects.new('AutoCamera', cam_auto)
scene.collection.objects.link(ob_auto_camera)
ob_auto_camera.location = (1.8819, -2.31522, 1.50552)
ob_auto_camera.rotation_euler = (1.09748, -7.21219e-08, 0.694738)
scene.camera = ob_auto_camera
bpy.context.view_layer.update()
